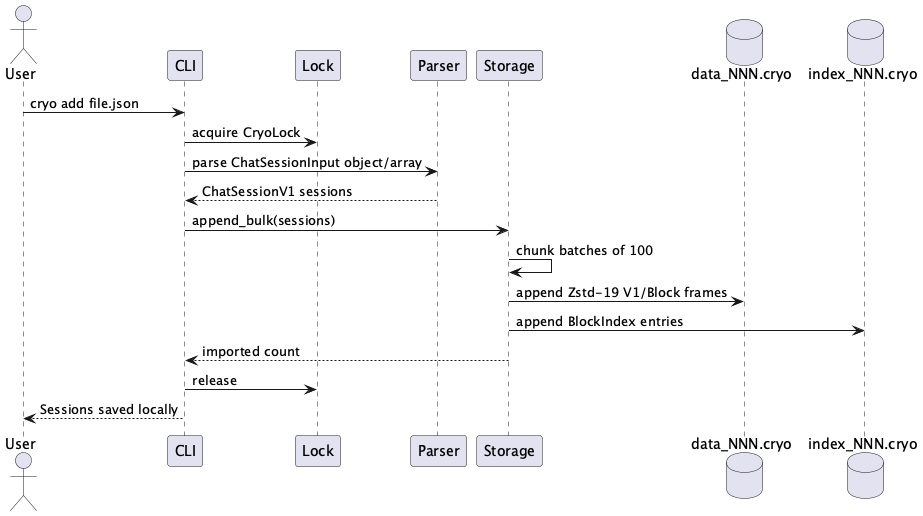

The diagram above was rendered by PlantUML. Its source (embedded in the PNG):
@startuml Standard Session Import
actor User
participant CLI
participant Lock
participant Parser
participant Storage
database "data_NNN.cryo" as Data
database "index_NNN.cryo" as Index

User -> CLI: cryo add file.json
CLI -> Lock: acquire CryoLock
CLI -> Parser: parse ChatSessionInput object/array
Parser --> CLI: ChatSessionV1 sessions
CLI -> Storage: append_bulk(sessions)
Storage -> Storage: chunk batches of 100
Storage -> Data: append Zstd-19 V1/Block frames
Storage -> Index: append BlockIndex entries
Storage --> CLI: imported count
CLI -> Lock: release
CLI --> User: Sessions saved locally
@enduml